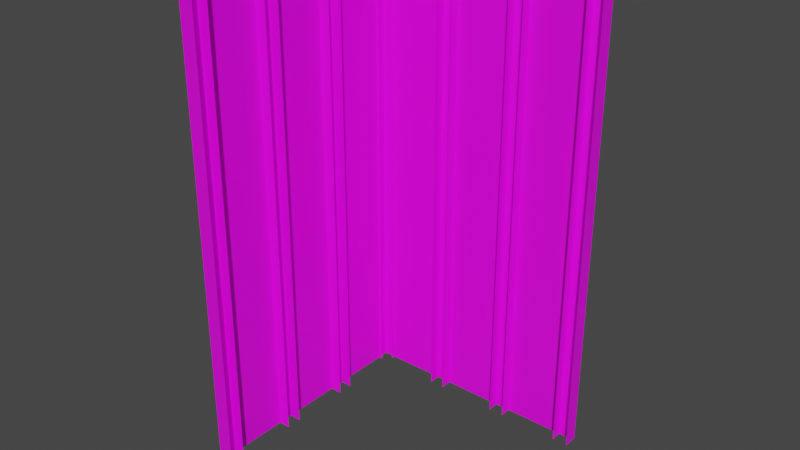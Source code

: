 # Source: building4.blend  (saved by Blender 3.6.13; exported with 4.5.12 LTS)
import bpy
from mathutils import Matrix  # noqa: F401  (used for matrix-valued properties, if any)

bpy.ops.wm.read_factory_settings(use_empty=True)
scene = bpy.context.scene
scene.name = 'Scene'

# ---- collections
col_collection = bpy.data.collections.new('Collection'); scene.collection.children.link(col_collection)

# ---- images (referenced by path relative to the original .blend; pixels are not part of the script)
import os
ASSET_DIR = os.environ.get("B2B_ASSET_DIR", "")  # directory of the original .blend (textures are referenced by path, not embedded)
HERE = os.path.dirname(os.path.abspath(__file__))  # packed textures are extracted next to this script under _unpacked/

def load_image(name, relpath, width, height, colorspace="sRGB"):
    """Load a texture the original file referenced (path relative to the .blend, or extracted next to this script)."""
    p = next((c for c in (os.path.join(HERE, relpath), os.path.join(ASSET_DIR, relpath)) if relpath and os.path.exists(c)), "")
    if p:
        img = bpy.data.images.load(p, check_existing=True)
        img.name = name
    else:  # same state as the original file: an image datablock whose file is absent (Cycles renders it pink)
        img = bpy.data.images.new(name, width, height)
        img.source = "FILE"
        img.filepath = "//" + (relpath or name)
    img.colorspace_settings.name = colorspace
    return img
img_building4_png = load_image('building4.png', 'building4.png', 1024, 1024, 'sRGB')

# ---- materials (node trees are filled in below, after node groups)
mat_material = bpy.data.materials.new('Material')
mat_material.use_transparent_shadow = False

# ---- material node trees
mat_material.use_nodes = True; mat_material.node_tree.nodes.clear()
_N = mat_material.node_tree.nodes; _L = mat_material.node_tree.links
n0 = _N.new('ShaderNodeBsdfPrincipled'); n0.name = 'Principled BSDF'; n0.location = (10, 300)
n0.distribution = 'GGX'
n0.subsurface_method = 'RANDOM_WALK_SKIN'
n0.inputs[3].default_value = 1.45
n0.inputs[27].default_value = (0.0, 0.0, 0.0, 1.0)
n0.inputs[28].default_value = 1.0
n1 = _N.new('ShaderNodeOutputMaterial'); n1.name = 'Material Output'; n1.location = (300, 300)
n2 = _N.new('ShaderNodeTexImage'); n2.name = 'Image Texture'; n2.location = (-280, 280)
n2.image = img_building4_png
_L.new(n0.outputs[0], n1.inputs[0])
_L.new(n2.outputs[0], n0.inputs[0])
n1.is_active_output = True

# ---- world
world_world = bpy.data.worlds.new('World'); scene.world = world_world
world_world.use_nodes = True; world_world.node_tree.nodes.clear()
_N = world_world.node_tree.nodes; _L = world_world.node_tree.links
n0 = _N.new('ShaderNodeOutputWorld'); n0.name = 'World Output'; n0.location = (300, 300)
n1 = _N.new('ShaderNodeBackground'); n1.name = 'Background'; n1.location = (10, 300)
n1.inputs[0].default_value = (0.05088, 0.05088, 0.05088, 1.0)
_L.new(n1.outputs[0], n0.inputs[0])
n0.is_active_output = True
world_world.color = (0.05088, 0.05088, 0.05088)
world_world.use_sun_shadow = False
world_world.sun_shadow_jitter_overblur = 0.0

# ---- meshes
me_cube_001 = bpy.data.meshes.new('Cube.001')
me_cube_001.from_pydata([(0.0, 0.0, -0.03455), (0.1123, 2.0, -0.03504), (2.0, 0.0, -0.03455), (2.0, 2.0, -0.03455), (0.0, 10.0, -0.03455), (0.0, 12.0, -0.03455), (2.0, 10.0, -0.03455), (2.0, 12.0, -0.03455), (0.0, 20.0, -0.03455), (0.0, 22.0, -0.03455), (2.0, 20.0, -0.03455), (2.0, 22.0, -0.03455), (0.0, 30.0, -0.03455), (0.5, 31.5, 0.02204), (0.5, 31.5, 63.75), (2.0, 32.0, -0.03455), (10.0, 30.0, -0.03455), (10.0, 32.0, -0.03455), (12.0, 30.0, -0.03455), (12.0, 32.0, -0.03455), (20.0, 30.0, -0.03455), (20.0, 32.0, -0.03455), (22.0, 30.0, -0.03455), (22.0, 32.0, -0.03455), (30.0, 30.0, -0.03455), (30.0, 32.0, -0.03455), (32.0, 30.0, -0.03455), (32.0, 32.0, -0.03455), (32.0, 32.0, 64.0), (22.0, 32.0, 64.0), (12.0, 32.0, 64.0), (10.0, 32.0, 64.0), (2.0, 32.0, 64.0), (0.0, 32.0, 64.0), (0.0, 30.0, 64.0), (2.0, 20.0, 64.0), (2.0, 22.0, 64.0), (0.0, 22.0, 64.0), (0.0, 20.0, 64.0), (2.0, 10.0, 64.0), (2.0, 12.0, 64.0), (0.0, 12.0, 64.0), (2.0, 0.0, 64.0), (0.0, 0.0, 64.0), (31.4, 31.5, 0.02204), (0.5, 31.5, 63.75), (0.5, 31.5, 0.02204), (0.5, 0.5, 63.75), (0.5, 0.5, 0.02204), (32.0, 30.0, 64.0), (30.0, 32.0, 64.0), (30.0, 30.0, 64.0), (22.0, 30.0, 64.0), (20.0, 32.0, 64.0), (20.0, 30.0, 64.0), (12.0, 30.0, 64.0), (10.0, 30.0, 64.0), (0.0, 10.0, 64.0), (2.0, 2.0, 64.0), (0.0, 2.0, 64.0), (1.0, 30.0, 64.0), (1.0, 30.0, -0.03455), (2.0, 31.0, -0.03455), (2.0, 31.0, 64.0), (0.0, 32.0, -0.03455), (31.4, 31.5, 63.75)], [(64, 45)], [(26, 27, 28, 49), (48, 47, 45, 46), (25, 24, 51, 50), (27, 25, 50, 28), (22, 23, 29, 52), (21, 20, 54, 53), (23, 21, 53, 29), (17, 16, 56, 31), (18, 19, 30, 55), (64, 12, 34, 33), (11, 9, 37, 36), (9, 8, 38, 37), (19, 17, 31, 30), (4, 6, 39, 57), (15, 64, 33, 32), (3, 1, 59, 58), (0, 2, 42, 43), (1, 0, 43, 59), (8, 10, 35, 38), (5, 4, 57, 41), (7, 5, 41, 40), (60, 61, 12, 34), (63, 32, 15, 62), (13, 14, 65, 44)])
_uv = me_cube_001.uv_layers.new(name='UVMap')
_uv.uv.foreach_set('vector', [0.9265, 0.00892, 0.9456, 0.00892, 0.9456, 0.6228, 0.9265, 0.6228, 0.03449, 0.9846, 0.03449, 0.01361, 0.5061, 0.01361, 0.5061, 0.9846, 0.9648, 0.00892, 0.984, 0.00892, 0.984, 0.6228, 0.9648, 0.6228, 0.9456, 0.00892, 0.9648, 0.00892, 0.9648, 0.6228, 0.9456, 0.6228, 0.9271, 0.00892, 0.9462, 0.00892, 0.9462, 0.6228, 0.9271, 0.6228, 0.9654, 0.00892, 0.9846, 0.00892, 0.9846, 0.6228, 0.9654, 0.6228, 0.9462, 0.00892, 0.9654, 0.00892, 0.9654, 0.6228, 0.9462, 0.6228, 0.966, 0.009695, 0.9852, 0.009695, 0.9852, 0.6236, 0.966, 0.6236, 0.9277, 0.009695, 0.9468, 0.009695, 0.9468, 0.6236, 0.9277, 0.6236, 0.9638, 0.009982, 0.983, 0.009982, 0.983, 0.6239, 0.9638, 0.6239, 0.9265, 0.009695, 0.9457, 0.009695, 0.9457, 0.6236, 0.9265, 0.6236, 0.9457, 0.009695, 0.9649, 0.009695, 0.9649, 0.6236, 0.9457, 0.6236, 0.9468, 0.009695, 0.966, 0.009695, 0.966, 0.6236, 0.9468, 0.6236, 0.9642, 0.009695, 0.9834, 0.009695, 0.9834, 0.6236, 0.9642, 0.6236, 0.9447, 0.009982, 0.9638, 0.009982, 0.9638, 0.6239, 0.9447, 0.6239, 0.9275, 0.01047, 0.9456, 0.01049, 0.946, 0.6244, 0.9268, 0.6244, 0.9648, 0.01048, 0.984, 0.01047, 0.9843, 0.6244, 0.9652, 0.6244, 0.9456, 0.01049, 0.9648, 0.01048, 0.9652, 0.6244, 0.946, 0.6244, 0.9649, 0.009695, 0.9841, 0.009695, 0.9841, 0.6236, 0.9649, 0.6236, 0.945, 0.009695, 0.9642, 0.009695, 0.9642, 0.6236, 0.945, 0.6236, 0.9259, 0.009695, 0.945, 0.009695, 0.945, 0.6236, 0.9259, 0.6236, 0.9926, 0.6239, 0.9926, 0.009982, 0.983, 0.009982, 0.983, 0.6239, 0.9351, 0.6239, 0.9447, 0.6239, 0.9447, 0.009982, 0.9351, 0.009982, 0.5061, 0.01361, 0.5061, 0.9846, 0.03449, 0.9846, 0.03449, 0.01361])
me_cube_001.materials.append(mat_material)
me_cube_001.update()

# ---- objects
ob_cube = bpy.data.objects.new('Cube', me_cube_001)

# ---- transforms, parenting, visibility, modifiers, constraints
ob_cube.location = (0.0, 0.0, 0.0)

# ---- collection membership
col_collection.objects.link(ob_cube)

# ---- scene / render settings (as saved in the file)
scene.frame_start = 1; scene.frame_end = 250; scene.frame_set(1)
scene.render.engine = 'BLENDER_EEVEE_NEXT'
scene.cycles.sampling_pattern = 'TABULATED_SOBOL'
scene.cycles.use_light_tree = False
scene.view_settings.view_transform = 'Filmic'
bpy.context.view_layer.update()

# ---- added for rendering (the .blend has no active camera and no usable light): camera, sun
cam_auto = bpy.data.cameras.new('AutoCamera')
cam_auto.lens = 50.0
cam_auto.sensor_width = 36.0
cam_auto.clip_end = 1273.23
ob_auto_camera = bpy.data.objects.new('AutoCamera', cam_auto)
scene.collection.objects.link(ob_auto_camera)
ob_auto_camera.location = (88.549, -71.0588, 90.0217)
ob_auto_camera.rotation_euler = (1.09748, -7.21219e-08, 0.694738)
scene.camera = ob_auto_camera
light_auto_sun = bpy.data.lights.new('AutoSun', 'SUN')
light_auto_sun.energy = 3.0
light_auto_sun.angle = 0.0523599
ob_auto_sun = bpy.data.objects.new('AutoSun', light_auto_sun)
scene.collection.objects.link(ob_auto_sun)
ob_auto_sun.rotation_euler = (0.872665, 0.174533, 0.523599)
bpy.context.view_layer.update()
